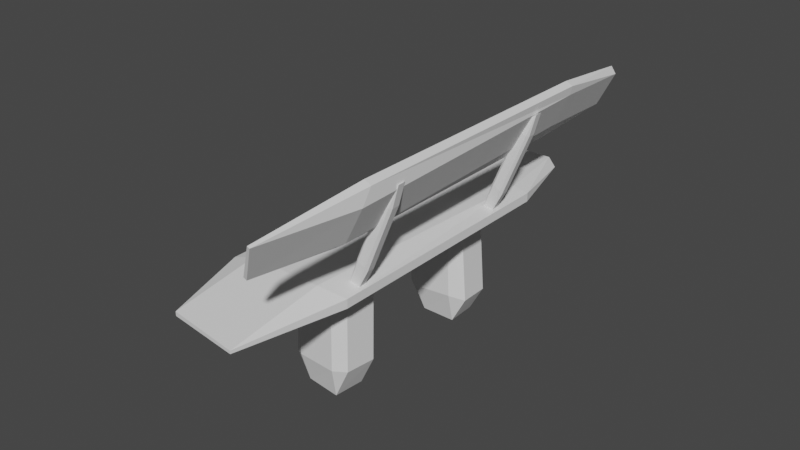 # Source: bench.blend  (saved by Blender 2.92.15; exported with 4.5.12 LTS)
import bpy
from mathutils import Matrix  # noqa: F401  (used for matrix-valued properties, if any)

bpy.ops.wm.read_factory_settings(use_empty=True)
scene = bpy.context.scene
scene.name = 'Scene'

# ---- collections
col_collection = bpy.data.collections.new('Collection'); scene.collection.children.link(col_collection)

# ---- world
world_world = bpy.data.worlds.new('World'); scene.world = world_world
world_world.use_nodes = True; world_world.node_tree.nodes.clear()
_N = world_world.node_tree.nodes; _L = world_world.node_tree.links
n0 = _N.new('ShaderNodeOutputWorld'); n0.name = 'World Output'; n0.location = (300, 300)
n1 = _N.new('ShaderNodeBackground'); n1.name = 'Background'; n1.location = (10, 300)
n1.inputs[0].default_value = (0.05088, 0.05088, 0.05088, 1.0)
_L.new(n1.outputs[0], n0.inputs[0])
n0.is_active_output = True
world_world.color = (0.05088, 0.05088, 0.05088)
world_world.use_sun_shadow = False
world_world.sun_shadow_jitter_overblur = 0.0

# ---- meshes
me_cube_007 = bpy.data.meshes.new('Cube.007')
me_cube_007.from_pydata([(-0.6082, -0.6082, -1.0), (-0.6082, -1.0, -0.6082), (-1.0, -0.6082, -0.6082), (-0.6082, -1.0, -0.0363), (-0.6082, -0.6082, 1.72), (-1.0, -0.6082, 0.6082), (-0.6082, 0.6082, -1.0), (-1.0, 0.6082, -0.6082), (-0.6082, 1.0, -0.6082), (-0.4823, 0.6082, 1.0), (-0.7341, 1.0, 0.6082), (-1.0, 0.6082, 0.6082), (0.6082, -0.6082, -1.0), (1.0, -0.5646, -0.6082), (0.6082, -1.044, -0.6082), (0.6082, -0.6082, 1.72), (0.6082, -1.044, -0.1881), (1.0, -0.5646, 0.6082), (0.6082, 0.6082, -1.0), (0.6082, 1.0, -0.6082), (1.0, 0.6082, -0.6082), (0.7341, 0.6082, 1.0), (1.0, 0.6082, 0.6082), (0.4823, 1.0, 0.6082), (-7.009, -0.2828, 2.776), (-6.593, -0.2749, -1.143), (-6.254, -0.2428, 0.5474), (-4.349, -0.2647, -6.699), (-3.506, -0.2659, -6.453), (-4.188, -0.2324, -5.018), (-6.559, -0.296, 7.774), (-5.676, -0.2564, 6.244), (-5.519, -0.2963, 7.694), (-3.129, -0.279, -1.257), (-3.453, -0.2859, 2.128), (-3.609, -0.246, 0.6788), (-7.035, -0.4142, 2.403), (-6.266, -0.4464, -0.1057), (-6.6, -0.4064, -1.564), (-3.544, -0.3973, -6.794), (-4.357, -0.3962, -7.121), (-4.2, -0.4361, -5.671), (-6.585, -0.4274, 7.402), (-5.527, -0.4277, 7.272), (-5.688, -0.4601, 5.591), (-3.168, -0.4105, -1.598), (-3.621, -0.4497, 0.02566), (-3.46, -0.4173, 1.707), (-6.716, 0.2991, 7.488), (-5.761, 0.3029, 7.594), (-5.83, 0.2648, 5.316), (-3.649, 0.3078, 0.7908), (-3.273, 0.3073, -2.961), (-3.811, 0.2698, -0.7094), (-7.145, 0.2927, 2.563), (-6.454, 0.2581, -0.2693), (-6.634, 0.2926, -1.839), (-3.889, 0.3009, -7.405), (-4.615, 0.2976, -7.865), (-4.435, 0.2632, -6.295), (-6.734, 0.4309, 7.326), (-5.879, 0.469, 5.122), (-5.792, 0.4347, 7.469), (-3.297, 0.4391, -3.106), (-3.68, 0.4397, 0.665), (-3.86, 0.4741, -0.9043), (-7.163, 0.4245, 2.401), (-6.665, 0.4244, -1.964), (-6.502, 0.4624, -0.4642), (-3.913, 0.4327, -7.55), (-4.484, 0.4674, -6.49), (-4.647, 0.4294, -7.99), (-4.308, -0.5676, -9.183), (-4.229, -0.9333, -9.39), (-4.561, -0.5676, -12.77), (-4.114, -0.9333, -9.691), (-3.76, -0.5676, -10.62), (-4.316, -0.5676, -13.41), (-4.308, 0.5676, -9.183), (-4.561, 0.5676, -12.77), (-4.229, 0.9333, -9.39), (-3.799, 0.5676, -9.153), (-4.091, 0.9333, -11.12), (-4.316, 0.5676, -13.41), (-3.279, -0.5676, 1.305), (-2.869, -0.527, 4.477), (-3.201, -0.974, 1.099), (-2.732, -0.5676, -0.1291), (-3.116, -0.974, 0.8774), (-2.624, -0.527, 3.836), (-3.279, 0.5676, 1.305), (-3.201, 0.9333, 1.099), (-2.869, 0.5676, 4.477), (-2.77, 0.5676, 1.336), (-2.624, 0.5676, 3.836), (-3.062, 0.9333, -0.628), (-2.655, 0.346, 3.225), (-2.049, 0.3476, 3.249), (-1.921, 0.338, 2.766), (0.07507, 0.3521, 2.259), (0.7617, 0.3531, 1.517), (0.07077, 0.3423, 1.919), (-2.775, 0.3442, 1.749), (-1.941, 0.3366, 1.481), (-1.948, 0.3457, 1.115), (0.4513, 0.3514, 0.5442), (0.04356, 0.35, 0.2676), (0.05044, 0.341, 0.6339), (-2.653, 0.3804, 3.16), (-1.928, 0.3913, 2.692), (-2.053, 0.382, 3.202), (0.7571, 0.3875, 1.47), (0.07039, 0.3865, 2.212), (0.06351, 0.3956, 1.845), (-2.773, 0.3786, 1.685), (-1.953, 0.3801, 1.067), (-1.948, 0.3899, 1.407), (0.4466, 0.3858, 0.4965), (0.04318, 0.3942, 0.5599), (0.03888, 0.3844, 0.2199), (-2.655, -0.4468, 3.225), (-2.049, -0.4452, 3.249), (-1.921, -0.4548, 2.766), (0.07507, -0.4407, 2.259), (0.7617, -0.4396, 1.517), (0.07077, -0.4505, 1.919), (-2.775, -0.4485, 1.749), (-1.941, -0.4561, 1.481), (-1.948, -0.447, 1.115), (0.4513, -0.4414, 0.5442), (0.04356, -0.4427, 0.2676), (0.05044, -0.4518, 0.6339), (-2.653, -0.4124, 3.16), (-1.928, -0.4015, 2.692), (-2.053, -0.4108, 3.202), (0.7571, -0.4052, 1.47), (0.07039, -0.4063, 2.212), (0.06351, -0.3972, 1.845), (-2.773, -0.4142, 1.685), (-1.953, -0.4126, 1.067), (-1.948, -0.4028, 1.407), (0.4466, -0.407, 0.4965), (0.04318, -0.3985, 0.5599), (0.03888, -0.4083, 0.2199)], [], [(14, 16, 3, 1), (20, 22, 17, 13), (21, 9, 4, 15), (2, 5, 11, 7), (8, 10, 23, 19), (0, 1, 2), (3, 4, 5), (6, 7, 8), (9, 10, 11), (12, 13, 14), (15, 16, 17), (18, 19, 20), (21, 22, 23), (6, 0, 2, 7), (1, 3, 5, 2), (4, 9, 11, 5), (10, 8, 7, 11), (18, 6, 8, 19), (9, 21, 23, 10), (22, 20, 19, 23), (12, 18, 20, 13), (21, 15, 17, 22), (16, 14, 13, 17), (0, 12, 14, 1), (15, 4, 3, 16), (6, 18, 12, 0), (38, 25, 27, 40), (44, 37, 41, 46), (45, 39, 28, 33), (26, 31, 35, 29), (32, 43, 47, 34), (24, 26, 25), (27, 29, 28), (30, 32, 31), (33, 35, 34), (36, 38, 37), (39, 41, 40), (42, 44, 43), (45, 47, 46), (30, 31, 26, 24), (25, 26, 29, 27), (28, 29, 35, 33), (34, 35, 31, 32), (42, 43, 32, 30), (33, 34, 47, 45), (46, 47, 43, 44), (36, 37, 44, 42), (45, 46, 41, 39), (40, 41, 37, 38), (24, 25, 38, 36), (39, 40, 27, 28), (30, 24, 36, 42), (62, 49, 51, 64), (68, 61, 65, 70), (69, 63, 52, 57), (50, 55, 59, 53), (56, 67, 71, 58), (48, 50, 49), (51, 53, 52), (54, 56, 55), (57, 59, 58), (60, 62, 61), (63, 65, 64), (66, 68, 67), (69, 71, 70), (54, 55, 50, 48), (49, 50, 53, 51), (52, 53, 59, 57), (58, 59, 55, 56), (66, 67, 56, 54), (57, 58, 71, 69), (70, 71, 67, 68), (60, 61, 68, 66), (69, 70, 65, 63), (64, 65, 61, 62), (48, 49, 62, 60), (63, 64, 51, 52), (54, 48, 60, 66), (86, 73, 75, 88), (92, 85, 89, 94), (93, 87, 76, 81), (74, 79, 83, 77), (80, 91, 95, 82), (72, 74, 73), (75, 77, 76), (78, 80, 79), (81, 83, 82), (84, 86, 85), (87, 89, 88), (90, 92, 91), (93, 95, 94), (78, 79, 74, 72), (73, 74, 77, 75), (76, 77, 83, 81), (82, 83, 79, 80), (90, 91, 80, 78), (81, 82, 95, 93), (94, 95, 91, 92), (84, 85, 92, 90), (93, 94, 89, 87), (88, 89, 85, 86), (72, 73, 86, 84), (87, 88, 75, 76), (78, 72, 84, 90), (110, 97, 99, 112), (116, 109, 113, 118), (117, 111, 100, 105), (98, 103, 107, 101), (104, 115, 119, 106), (96, 98, 97), (99, 101, 100), (102, 104, 103), (105, 107, 106), (108, 110, 109), (111, 113, 112), (114, 116, 115), (117, 119, 118), (102, 103, 98, 96), (97, 98, 101, 99), (100, 101, 107, 105), (106, 107, 103, 104), (114, 115, 104, 102), (105, 106, 119, 117), (118, 119, 115, 116), (108, 109, 116, 114), (117, 118, 113, 111), (112, 113, 109, 110), (96, 97, 110, 108), (111, 112, 99, 100), (102, 96, 108, 114), (134, 121, 123, 136), (140, 133, 137, 142), (141, 135, 124, 129), (122, 127, 131, 125), (128, 139, 143, 130), (120, 122, 121), (123, 125, 124), (126, 128, 127), (129, 131, 130), (132, 134, 133), (135, 137, 136), (138, 140, 139), (141, 143, 142), (126, 127, 122, 120), (121, 122, 125, 123), (124, 125, 131, 129), (130, 131, 127, 128), (138, 139, 128, 126), (129, 130, 143, 141), (142, 143, 139, 140), (132, 133, 140, 138), (141, 142, 137, 135), (136, 137, 133, 134), (120, 121, 134, 132), (135, 136, 123, 124), (126, 120, 132, 138)])
_uv = me_cube_007.uv_layers.new(name='UVMap')
_uv.uv.foreach_set('vector', [0.9161, 0.8849, 0.9161, 0.9056, 0.8562, 0.9131, 0.8562, 0.8849, 0.366, 0.8688, 0.3794, 0.8103, 0.4357, 0.8231, 0.4223, 0.8816, 0.9384, 0.2319, 0.8784, 0.2319, 0.8723, 0.1955, 0.9323, 0.1955, 0.946, 0.3117, 0.946, 0.3716, 0.8861, 0.3714, 0.8861, 0.3115, 0.8722, 0.3115, 0.866, 0.2516, 0.926, 0.2516, 0.9322, 0.3115, 0.8853, 0.5069, 0.8853, 0.5262, 0.866, 0.5069, 0.8562, 0.9131, 0.8563, 1.0, 0.837, 0.9452, 0.8853, 0.4469, 0.866, 0.4469, 0.8853, 0.4276, 0.8851, 0.3924, 0.8662, 0.3722, 0.8861, 0.3714, 0.4189, 0.9009, 0.4223, 0.8816, 0.4441, 0.8868, 0.9163, 1.0, 0.9161, 0.9056, 0.9356, 0.9452, 0.3606, 0.8875, 0.346, 0.8644, 0.366, 0.8688, 0.9384, 0.2319, 0.9515, 0.2513, 0.926, 0.2516, 0.8853, 0.4469, 0.8853, 0.5069, 0.866, 0.5069, 0.866, 0.4469, 0.8562, 0.8849, 0.8562, 0.9131, 0.837, 0.9452, 0.837, 0.8852, 0.9453, 0.4276, 0.8851, 0.3924, 0.8861, 0.3714, 0.946, 0.3716, 0.8662, 0.3722, 0.866, 0.3128, 0.8861, 0.3115, 0.8861, 0.3714, 0.9453, 0.4469, 0.8853, 0.4469, 0.8853, 0.4276, 0.9453, 0.4276, 0.8784, 0.2319, 0.9384, 0.2319, 0.926, 0.2516, 0.866, 0.2516, 0.9515, 0.2513, 0.9515, 0.3113, 0.9322, 0.3115, 0.926, 0.2516, 0.4189, 0.9009, 0.3606, 0.8875, 0.366, 0.8688, 0.4223, 0.8816, 0.3828, 0.7914, 0.4487, 0.77, 0.4357, 0.8231, 0.3794, 0.8103, 0.4487, 0.8666, 0.4441, 0.8868, 0.4223, 0.8816, 0.4357, 0.8231, 0.8853, 0.5069, 0.9453, 0.5069, 0.9453, 0.5284, 0.8853, 0.5262, 0.9163, 1.0, 0.8563, 1.0, 0.8562, 0.9131, 0.9161, 0.9056, 0.8853, 0.4469, 0.9453, 0.4469, 0.9453, 0.5069, 0.8853, 0.5069, 0.346, 0.2832, 0.3437, 0.3038, 0.2592, 0.02056, 0.2616, 0.0, 0.09104, 0.1118, 0.15, 0.3879, 0.07861, 0.6719, 0.01964, 0.3957, 0.9869, 0.2564, 0.988, 0.0, 0.9944, 0.0168, 0.9933, 0.2732, 0.3193, 0.3851, 0.2646, 0.6622, 0.1888, 0.3794, 0.2436, 0.1023, 0.0714, 0.009506, 0.0741, 0.0302, 0.002698, 0.3142, 0.0, 0.2935, 0.346, 0.4981, 0.3193, 0.3851, 0.3437, 0.3038, 0.2592, 0.02056, 0.2436, 0.1023, 0.2167, 0.02874, 0.3009, 0.7414, 0.2502, 0.7327, 0.2646, 0.6622, 0.1742, 0.2821, 0.1888, 0.3794, 0.1744, 0.4498, 0.1742, 0.2608, 0.1742, 0.4576, 0.15, 0.3879, 0.05248, 0.7304, 0.07861, 0.6719, 0.09407, 0.7421, 0.1253, 0.01818, 0.09104, 0.1118, 0.0741, 0.0302, 0.00612, 0.4777, 0.002698, 0.3142, 0.01964, 0.3957, 0.3009, 0.7414, 0.2646, 0.6622, 0.3193, 0.3851, 0.346, 0.4981, 0.3437, 0.3038, 0.3193, 0.3851, 0.2436, 0.1023, 0.2592, 0.02056, 0.2167, 0.02874, 0.2436, 0.1023, 0.1888, 0.3794, 0.1742, 0.2821, 0.1744, 0.4498, 0.1888, 0.3794, 0.2646, 0.6622, 0.2502, 0.7327, 0.1253, 0.01818, 0.0741, 0.0302, 0.0714, 0.009506, 0.1219, 0.0, 0.9933, 0.2732, 0.9944, 0.4401, 0.9879, 0.4193, 0.9869, 0.2564, 0.01964, 0.3957, 0.002698, 0.3142, 0.0741, 0.0302, 0.09104, 0.1118, 0.1742, 0.2608, 0.15, 0.3879, 0.09104, 0.1118, 0.1253, 0.01818, 0.00612, 0.4777, 0.01964, 0.3957, 0.07861, 0.6719, 0.05248, 0.7304, 0.09407, 0.7421, 0.07861, 0.6719, 0.15, 0.3879, 0.1742, 0.4576, 0.9446, 0.7758, 0.9453, 0.9673, 0.9388, 0.988, 0.938, 0.7942, 0.2202, 0.0123, 0.2616, 0.0, 0.2592, 0.02056, 0.2167, 0.02874, 0.9453, 0.5284, 0.9446, 0.7758, 0.938, 0.7942, 0.9388, 0.5467, 0.9869, 0.7398, 0.9802, 0.746, 0.9767, 0.4114, 0.9833, 0.4052, 0.4907, 0.3791, 0.4289, 0.6493, 0.3636, 0.3428, 0.4254, 0.07257, 0.9869, 0.0, 0.9836, 0.2194, 0.977, 0.2265, 0.9803, 0.007108, 0.5881, 0.1114, 0.6505, 0.3815, 0.5859, 0.6882, 0.5235, 0.4181, 0.9515, 0.6542, 0.9579, 0.6605, 0.9605, 0.9505, 0.9541, 0.9442, 0.6192, 0.0, 0.5881, 0.1114, 0.5717, 0.0002213, 0.507, 0.3455, 0.5235, 0.4181, 0.51, 0.5315, 0.6682, 0.2388, 0.6682, 0.4573, 0.6505, 0.3815, 0.5654, 0.7457, 0.5859, 0.6882, 0.6036, 0.764, 0.4585, 0.7621, 0.4115, 0.7638, 0.4289, 0.6493, 0.3483, 0.2318, 0.3636, 0.3428, 0.346, 0.4187, 0.507, 0.5232, 0.4907, 0.3791, 0.507, 0.3065, 0.4033, 0.01748, 0.4417, 0.0, 0.4254, 0.07257, 0.6682, 0.2388, 0.6505, 0.3815, 0.5881, 0.1114, 0.6192, 0.0, 0.5717, 0.0002213, 0.5881, 0.1114, 0.5235, 0.4181, 0.507, 0.3455, 0.51, 0.5315, 0.5235, 0.4181, 0.5859, 0.6882, 0.5654, 0.7457, 0.6036, 0.764, 0.5859, 0.6882, 0.6505, 0.3815, 0.6682, 0.4573, 0.9581, 0.4473, 0.9579, 0.6605, 0.9515, 0.6542, 0.9517, 0.4393, 0.2698, 0.7787, 0.2698, 0.7429, 0.2763, 0.7414, 0.2763, 0.7776, 0.4254, 0.07257, 0.4417, 0.0, 0.507, 0.3065, 0.4907, 0.3791, 0.4585, 0.7621, 0.4289, 0.6493, 0.4907, 0.3791, 0.507, 0.5232, 0.4033, 0.01748, 0.4254, 0.07257, 0.3636, 0.3428, 0.3483, 0.2318, 0.346, 0.4187, 0.3636, 0.3428, 0.4289, 0.6493, 0.4115, 0.7638, 0.4567, 0.77, 0.4093, 0.7699, 0.4115, 0.7638, 0.4585, 0.7621, 0.9836, 0.2194, 0.9833, 0.4052, 0.9767, 0.4114, 0.977, 0.2265, 0.9517, 0.4393, 0.9541, 0.1955, 0.9605, 0.2036, 0.9581, 0.4473, 0.866, 0.1677, 0.866, 0.6874, 0.8589, 0.7017, 0.8608, 0.1782, 0.7793, 0.0002961, 0.8332, 0.0, 0.8341, 0.03152, 0.7802, 0.03181, 0.7805, 0.1552, 0.837, 0.2271, 0.837, 0.7449, 0.7805, 0.6729, 0.6874, 0.8542, 0.7434, 0.8542, 0.7439, 0.885, 0.688, 0.885, 0.9767, 0.1974, 0.9767, 0.7172, 0.9615, 0.6331, 0.9615, 0.1133, 0.6874, 0.677, 0.6874, 0.8542, 0.6696, 0.6869, 0.8589, 0.7017, 0.8508, 0.8849, 0.837, 0.7452, 0.7434, 0.677, 0.7616, 0.6869, 0.7434, 0.8542, 0.7805, 0.6729, 0.7802, 0.8831, 0.7622, 0.77, 0.6881, 0.1574, 0.6682, 0.1673, 0.6904, 0.0, 0.837, 0.2254, 0.8508, 0.0303, 0.8608, 0.1782, 0.744, 0.1574, 0.7444, 0.0, 0.7622, 0.1673, 0.7805, 0.1552, 0.7622, 0.2523, 0.7802, 0.03181, 0.7434, 0.677, 0.7434, 0.8542, 0.6874, 0.8542, 0.6874, 0.677, 0.866, 0.6874, 0.8659, 0.8546, 0.8508, 0.8849, 0.8589, 0.7017, 0.837, 0.7449, 0.8361, 0.8828, 0.7802, 0.8831, 0.7805, 0.6729, 0.9615, 0.1133, 0.9616, 0.0, 0.9767, 0.0303, 0.9767, 0.1974, 0.744, 0.1574, 0.7622, 0.1673, 0.7616, 0.6869, 0.7434, 0.677, 0.7805, 0.6729, 0.7622, 0.77, 0.7622, 0.2523, 0.7805, 0.1552, 0.9616, 0.8545, 0.9615, 0.6331, 0.9767, 0.7172, 0.9767, 0.8848, 0.6881, 0.1574, 0.6904, 0.0, 0.7444, 0.0, 0.744, 0.1574, 0.7805, 0.1552, 0.7802, 0.03181, 0.8341, 0.03152, 0.837, 0.2271, 0.8608, 0.1782, 0.8508, 0.0303, 0.8659, 0.0, 0.866, 0.1677, 0.6874, 0.677, 0.6696, 0.6869, 0.6682, 0.1673, 0.6881, 0.1574, 0.837, 0.2254, 0.8608, 0.1782, 0.8589, 0.7017, 0.837, 0.7452, 0.7434, 0.677, 0.6874, 0.677, 0.6881, 0.1574, 0.744, 0.1574, 0.09332, 0.7695, 0.09557, 0.7687, 0.09557, 0.8842, 0.09332, 0.885, 0.01528, 0.8116, 0.07316, 0.7857, 0.0768, 0.8924, 0.01892, 0.9182, 0.2814, 0.7919, 0.2814, 0.7438, 0.283, 0.7414, 0.283, 0.7895, 0.9426, 0.1531, 0.8847, 0.1273, 0.8884, 0.02058, 0.9462, 0.04645, 0.8682, 0.1199, 0.866, 0.1191, 0.8696, 0.01246, 0.8718, 0.01325, 0.9478, 0.1955, 0.9426, 0.1531, 0.9615, 0.1689, 0.9615, 0.05335, 0.9462, 0.04645, 0.9427, 0.007187, 0.8793, 0.1701, 0.8682, 0.1199, 0.8847, 0.1273, 0.8927, 0.0007872, 0.8884, 0.02058, 0.8718, 0.01325, 0.07898, 0.7435, 0.09332, 0.7695, 0.07316, 0.7857, 0.07446, 0.9312, 0.0768, 0.8924, 0.09332, 0.885, 0.01051, 0.7689, 0.01528, 0.8116, 0.0, 0.8184, 0.02449, 0.9376, 0.003634, 0.9251, 0.01892, 0.9182, 0.8793, 0.1701, 0.8847, 0.1273, 0.9426, 0.1531, 0.9478, 0.1955, 0.9615, 0.1689, 0.9426, 0.1531, 0.9462, 0.04645, 0.9615, 0.05335, 0.9427, 0.007187, 0.9462, 0.04645, 0.8884, 0.02058, 0.8927, 0.0007872, 0.8718, 0.01325, 0.8884, 0.02058, 0.8847, 0.1273, 0.8682, 0.1199, 0.8765, 0.1687, 0.866, 0.1191, 0.8682, 0.1199, 0.8793, 0.1701, 0.8927, 0.0007872, 0.8718, 0.01325, 0.8696, 0.01246, 0.8905, 0.0, 0.01892, 0.9182, 0.003634, 0.9251, 0.0, 0.8184, 0.01528, 0.8116, 0.07898, 0.7435, 0.07316, 0.7857, 0.01528, 0.8116, 0.01051, 0.7689, 0.02449, 0.9376, 0.01892, 0.9182, 0.0768, 0.8924, 0.07446, 0.9312, 0.09332, 0.885, 0.0768, 0.8924, 0.07316, 0.7857, 0.09332, 0.7695, 0.08186, 0.7421, 0.09557, 0.7687, 0.09332, 0.7695, 0.07898, 0.7435, 0.07446, 0.9312, 0.09332, 0.885, 0.09557, 0.8842, 0.07671, 0.9304, 0.278, 0.8144, 0.278, 0.7414, 0.2797, 0.7446, 0.2797, 0.8176, 0.2675, 0.7688, 0.2698, 0.768, 0.2698, 0.8836, 0.2675, 0.8843, 0.1895, 0.8109, 0.2474, 0.785, 0.251, 0.8917, 0.1931, 0.9175, 0.2814, 0.7414, 0.2814, 0.7895, 0.2797, 0.7919, 0.2797, 0.7438, 0.5836, 0.9172, 0.5257, 0.8913, 0.5294, 0.7846, 0.5872, 0.8105, 0.5092, 0.884, 0.507, 0.8832, 0.5106, 0.7765, 0.5128, 0.7773, 0.5888, 0.9595, 0.5836, 0.9172, 0.6025, 0.9329, 0.6025, 0.8174, 0.5872, 0.8105, 0.5837, 0.7712, 0.5203, 0.9342, 0.5092, 0.884, 0.5257, 0.8913, 0.5337, 0.7648, 0.5294, 0.7846, 0.5128, 0.7773, 0.2532, 0.7428, 0.2675, 0.7688, 0.2474, 0.785, 0.2487, 0.9305, 0.251, 0.8917, 0.2675, 0.8843, 0.1847, 0.7682, 0.1895, 0.8109, 0.1742, 0.8178, 0.1987, 0.9369, 0.1778, 0.9244, 0.1931, 0.9175, 0.5203, 0.9342, 0.5257, 0.8913, 0.5836, 0.9172, 0.5888, 0.9595, 0.6025, 0.9329, 0.5836, 0.9172, 0.5872, 0.8105, 0.6025, 0.8174, 0.5837, 0.7712, 0.5872, 0.8105, 0.5294, 0.7846, 0.5337, 0.7648, 0.5128, 0.7773, 0.5294, 0.7846, 0.5257, 0.8913, 0.5092, 0.884, 0.5175, 0.9327, 0.507, 0.8832, 0.5092, 0.884, 0.5203, 0.9342, 0.5337, 0.7648, 0.5128, 0.7773, 0.5106, 0.7765, 0.5315, 0.764, 0.1931, 0.9175, 0.1778, 0.9244, 0.1742, 0.8178, 0.1895, 0.8109, 0.2532, 0.7428, 0.2474, 0.785, 0.1895, 0.8109, 0.1847, 0.7682, 0.1987, 0.9369, 0.1931, 0.9175, 0.251, 0.8917, 0.2487, 0.9305, 0.2675, 0.8843, 0.251, 0.8917, 0.2474, 0.785, 0.2675, 0.7688, 0.2561, 0.7414, 0.2698, 0.768, 0.2675, 0.7688, 0.2532, 0.7428, 0.2487, 0.9305, 0.2675, 0.8843, 0.2698, 0.8836, 0.2509, 0.9297, 0.278, 0.7446, 0.278, 0.8176, 0.2763, 0.8144, 0.2763, 0.7414])
me_cube_007.use_remesh_fix_poles = True
me_cube_007.use_remesh_preserve_attributes = False
me_cube_007.use_mirror_vertex_groups = False
me_cube_007.update()

# ---- objects
ob_cube_006 = bpy.data.objects.new('Cube.006', me_cube_007)

# ---- transforms, parenting, visibility, modifiers, constraints
ob_cube_006.location = (0.6105, 0.0, 2.166)
ob_cube_006.rotation_euler = (0.0, -1.102, 0.0)
ob_cube_006.scale = (0.31, 2.25, -0.06)
ob_cube_006.lineart.crease_threshold = 0.0

# ---- collection membership
col_collection.objects.link(ob_cube_006)

# ---- scene / render settings (as saved in the file)
scene.frame_start = 1; scene.frame_end = 250; scene.frame_set(1)
scene.render.engine = 'BLENDER_EEVEE_NEXT'
scene.cycles.use_denoising = False
scene.cycles.samples = 128
scene.cycles.sampling_pattern = 'TABULATED_SOBOL'
scene.cycles.use_adaptive_sampling = False
scene.cycles.use_light_tree = False
scene.view_settings.view_transform = 'Filmic'
bpy.context.view_layer.update()

# ---- added for rendering (the .blend has no active camera and no usable light): camera, sun
cam_auto = bpy.data.cameras.new('AutoCamera')
cam_auto.lens = 50.0
cam_auto.sensor_width = 36.0
cam_auto.clip_end = 1000.0
ob_auto_camera = bpy.data.objects.new('AutoCamera', cam_auto)
scene.collection.objects.link(ob_auto_camera)
ob_auto_camera.location = (5.45042, -6.55599, 5.72825)
ob_auto_camera.rotation_euler = (1.09748, -7.21219e-08, 0.694738)
scene.camera = ob_auto_camera
light_auto_sun = bpy.data.lights.new('AutoSun', 'SUN')
light_auto_sun.energy = 3.0
light_auto_sun.angle = 0.0523599
ob_auto_sun = bpy.data.objects.new('AutoSun', light_auto_sun)
scene.collection.objects.link(ob_auto_sun)
ob_auto_sun.rotation_euler = (0.872665, 0.174533, 0.523599)
bpy.context.view_layer.update()

